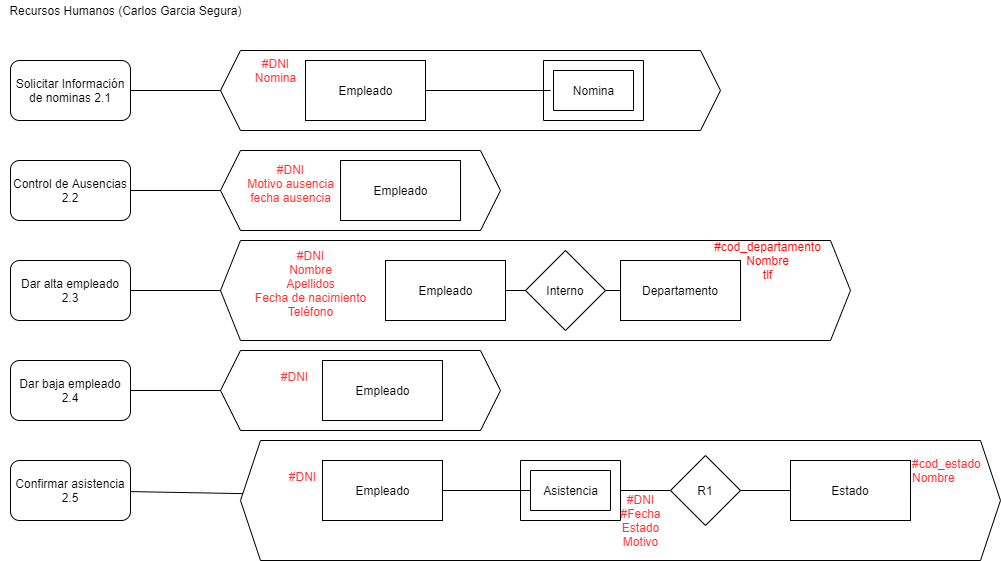

The diagram above was exported from draw.io. Its source (the exported page's mxGraphModel, read from the mxfile embedded in the PNG):
<mxGraphModel dx="1422" dy="746" grid="1" gridSize="10" guides="1" tooltips="1" connect="1" arrows="1" fold="1" page="1" pageScale="1" pageWidth="827" pageHeight="1169" math="0" shadow="0">
  <root>
    <mxCell id="0" />
    <mxCell id="1" parent="0" />
    <mxCell id="Pr2fDbEzcmb7zMnzj_tK-24" value="Solicitar Información de nominas 2.1" style="rounded=1;whiteSpace=wrap;html=1;" parent="1" vertex="1">
      <mxGeometry x="130" y="750" width="120" height="60" as="geometry" />
    </mxCell>
    <mxCell id="Pr2fDbEzcmb7zMnzj_tK-25" value="Control de Ausencias 2.2" style="rounded=1;whiteSpace=wrap;html=1;" parent="1" vertex="1">
      <mxGeometry x="130" y="850" width="120" height="60" as="geometry" />
    </mxCell>
    <mxCell id="Pr2fDbEzcmb7zMnzj_tK-26" value="Dar alta empleado 2.3" style="rounded=1;whiteSpace=wrap;html=1;" parent="1" vertex="1">
      <mxGeometry x="130" y="950" width="120" height="60" as="geometry" />
    </mxCell>
    <mxCell id="Pr2fDbEzcmb7zMnzj_tK-27" value="Dar baja empleado 2.4" style="rounded=1;whiteSpace=wrap;html=1;" parent="1" vertex="1">
      <mxGeometry x="130" y="1050" width="120" height="60" as="geometry" />
    </mxCell>
    <mxCell id="Pr2fDbEzcmb7zMnzj_tK-28" value="Confirmar asistencia 2.5" style="rounded=1;whiteSpace=wrap;html=1;" parent="1" vertex="1">
      <mxGeometry x="130" y="1150" width="120" height="60" as="geometry" />
    </mxCell>
    <mxCell id="Pr2fDbEzcmb7zMnzj_tK-29" value="" style="shape=hexagon;perimeter=hexagonPerimeter2;whiteSpace=wrap;html=1;fixedSize=1;" parent="1" vertex="1">
      <mxGeometry x="340" y="740" width="500" height="80" as="geometry" />
    </mxCell>
    <mxCell id="Pr2fDbEzcmb7zMnzj_tK-30" value="" style="shape=hexagon;perimeter=hexagonPerimeter2;whiteSpace=wrap;html=1;fixedSize=1;" parent="1" vertex="1">
      <mxGeometry x="340" y="840" width="280" height="80" as="geometry" />
    </mxCell>
    <mxCell id="Pr2fDbEzcmb7zMnzj_tK-31" value="" style="shape=hexagon;perimeter=hexagonPerimeter2;whiteSpace=wrap;html=1;fixedSize=1;" parent="1" vertex="1">
      <mxGeometry x="340" y="930" width="630" height="100" as="geometry" />
    </mxCell>
    <mxCell id="Pr2fDbEzcmb7zMnzj_tK-32" value="" style="shape=hexagon;perimeter=hexagonPerimeter2;whiteSpace=wrap;html=1;fixedSize=1;" parent="1" vertex="1">
      <mxGeometry x="340" y="1040" width="280" height="80" as="geometry" />
    </mxCell>
    <mxCell id="Pr2fDbEzcmb7zMnzj_tK-33" value="" style="shape=hexagon;perimeter=hexagonPerimeter2;whiteSpace=wrap;html=1;fixedSize=1;" parent="1" vertex="1">
      <mxGeometry x="360" y="1130" width="760" height="120" as="geometry" />
    </mxCell>
    <mxCell id="Pr2fDbEzcmb7zMnzj_tK-34" value="" style="endArrow=none;html=1;" parent="1" source="Pr2fDbEzcmb7zMnzj_tK-24" target="Pr2fDbEzcmb7zMnzj_tK-29" edge="1">
      <mxGeometry width="50" height="50" relative="1" as="geometry">
        <mxPoint x="910" y="780" as="sourcePoint" />
        <mxPoint x="960" y="730" as="targetPoint" />
      </mxGeometry>
    </mxCell>
    <mxCell id="Pr2fDbEzcmb7zMnzj_tK-35" value="" style="endArrow=none;html=1;" parent="1" source="Pr2fDbEzcmb7zMnzj_tK-30" target="Pr2fDbEzcmb7zMnzj_tK-25" edge="1">
      <mxGeometry width="50" height="50" relative="1" as="geometry">
        <mxPoint x="910" y="780" as="sourcePoint" />
        <mxPoint x="960" y="730" as="targetPoint" />
      </mxGeometry>
    </mxCell>
    <mxCell id="Pr2fDbEzcmb7zMnzj_tK-38" value="" style="endArrow=none;html=1;" parent="1" source="Pr2fDbEzcmb7zMnzj_tK-26" target="Pr2fDbEzcmb7zMnzj_tK-31" edge="1">
      <mxGeometry width="50" height="50" relative="1" as="geometry">
        <mxPoint x="910" y="780" as="sourcePoint" />
        <mxPoint x="960" y="730" as="targetPoint" />
      </mxGeometry>
    </mxCell>
    <mxCell id="Pr2fDbEzcmb7zMnzj_tK-39" value="" style="endArrow=none;html=1;" parent="1" source="Pr2fDbEzcmb7zMnzj_tK-27" target="Pr2fDbEzcmb7zMnzj_tK-32" edge="1">
      <mxGeometry width="50" height="50" relative="1" as="geometry">
        <mxPoint x="910" y="780" as="sourcePoint" />
        <mxPoint x="960" y="730" as="targetPoint" />
      </mxGeometry>
    </mxCell>
    <mxCell id="Pr2fDbEzcmb7zMnzj_tK-40" value="" style="endArrow=none;html=1;" parent="1" source="Pr2fDbEzcmb7zMnzj_tK-28" target="Pr2fDbEzcmb7zMnzj_tK-33" edge="1">
      <mxGeometry width="50" height="50" relative="1" as="geometry">
        <mxPoint x="910" y="780" as="sourcePoint" />
        <mxPoint x="960" y="730" as="targetPoint" />
      </mxGeometry>
    </mxCell>
    <mxCell id="Pr2fDbEzcmb7zMnzj_tK-43" value="&lt;font color=&quot;#ff3333&quot;&gt;#DNI&lt;br&gt;Nomina&lt;br&gt;&lt;/font&gt;" style="text;html=1;align=center;verticalAlign=middle;resizable=0;points=[];autosize=1;" parent="1" vertex="1">
      <mxGeometry x="365" y="745" width="60" height="30" as="geometry" />
    </mxCell>
    <mxCell id="Pr2fDbEzcmb7zMnzj_tK-45" value="" style="verticalLabelPosition=bottom;verticalAlign=top;html=1;shape=mxgraph.basic.frame;dx=10;" parent="1" vertex="1">
      <mxGeometry x="663" y="750" width="100" height="60" as="geometry" />
    </mxCell>
    <mxCell id="Pr2fDbEzcmb7zMnzj_tK-46" value="" style="verticalLabelPosition=bottom;verticalAlign=top;html=1;shape=mxgraph.basic.rect;fillColor2=none;strokeWidth=1;size=20;indent=5;" parent="1" vertex="1">
      <mxGeometry x="425" y="750" width="120" height="60" as="geometry" />
    </mxCell>
    <mxCell id="Pr2fDbEzcmb7zMnzj_tK-47" value="Empleado" style="text;html=1;align=center;verticalAlign=middle;resizable=0;points=[];autosize=1;" parent="1" vertex="1">
      <mxGeometry x="450" y="770" width="70" height="20" as="geometry" />
    </mxCell>
    <mxCell id="Pr2fDbEzcmb7zMnzj_tK-48" value="Nomina" style="text;html=1;align=center;verticalAlign=middle;resizable=0;points=[];autosize=1;" parent="1" vertex="1">
      <mxGeometry x="683" y="770" width="60" height="20" as="geometry" />
    </mxCell>
    <mxCell id="Pr2fDbEzcmb7zMnzj_tK-49" value="" style="endArrow=none;html=1;" parent="1" source="Pr2fDbEzcmb7zMnzj_tK-46" edge="1">
      <mxGeometry width="50" height="50" relative="1" as="geometry">
        <mxPoint x="733" y="780" as="sourcePoint" />
        <mxPoint x="670" y="780" as="targetPoint" />
      </mxGeometry>
    </mxCell>
    <mxCell id="Pr2fDbEzcmb7zMnzj_tK-52" value="&lt;font color=&quot;#ff3333&quot;&gt;#DNI&lt;br&gt;Motivo ausencia&lt;br&gt;fecha ausencia&lt;br&gt;&lt;br&gt;&lt;/font&gt;" style="text;html=1;align=center;verticalAlign=middle;resizable=0;points=[];autosize=1;" parent="1" vertex="1">
      <mxGeometry x="360" y="850" width="100" height="60" as="geometry" />
    </mxCell>
    <mxCell id="Pr2fDbEzcmb7zMnzj_tK-53" value="" style="verticalLabelPosition=bottom;verticalAlign=top;html=1;shape=mxgraph.basic.rect;fillColor2=none;strokeWidth=1;size=20;indent=5;" parent="1" vertex="1">
      <mxGeometry x="460" y="850" width="120" height="60" as="geometry" />
    </mxCell>
    <mxCell id="Pr2fDbEzcmb7zMnzj_tK-54" value="Empleado" style="text;html=1;align=center;verticalAlign=middle;resizable=0;points=[];autosize=1;" parent="1" vertex="1">
      <mxGeometry x="485" y="870" width="70" height="20" as="geometry" />
    </mxCell>
    <mxCell id="Pr2fDbEzcmb7zMnzj_tK-55" value="" style="verticalLabelPosition=bottom;verticalAlign=top;html=1;shape=mxgraph.basic.rect;fillColor2=none;strokeWidth=1;size=20;indent=5;" parent="1" vertex="1">
      <mxGeometry x="505" y="950" width="120" height="60" as="geometry" />
    </mxCell>
    <mxCell id="Pr2fDbEzcmb7zMnzj_tK-56" value="Empleado" style="text;html=1;align=center;verticalAlign=middle;resizable=0;points=[];autosize=1;" parent="1" vertex="1">
      <mxGeometry x="530" y="970" width="70" height="20" as="geometry" />
    </mxCell>
    <mxCell id="Pr2fDbEzcmb7zMnzj_tK-57" value="" style="verticalLabelPosition=bottom;verticalAlign=top;html=1;shape=mxgraph.basic.rect;fillColor2=none;strokeWidth=1;size=20;indent=5;" parent="1" vertex="1">
      <mxGeometry x="442" y="1050" width="120" height="60" as="geometry" />
    </mxCell>
    <mxCell id="Pr2fDbEzcmb7zMnzj_tK-58" value="Empleado" style="text;html=1;align=center;verticalAlign=middle;resizable=0;points=[];autosize=1;" parent="1" vertex="1">
      <mxGeometry x="467" y="1070" width="70" height="20" as="geometry" />
    </mxCell>
    <mxCell id="Pr2fDbEzcmb7zMnzj_tK-59" value="&lt;font color=&quot;#ff3333&quot;&gt;#DNI&lt;br&gt;&lt;br&gt;&lt;br&gt;&lt;/font&gt;" style="text;html=1;align=center;verticalAlign=middle;resizable=0;points=[];autosize=1;" parent="1" vertex="1">
      <mxGeometry x="394" y="1055" width="40" height="50" as="geometry" />
    </mxCell>
    <mxCell id="Pr2fDbEzcmb7zMnzj_tK-60" value="" style="verticalLabelPosition=bottom;verticalAlign=top;html=1;shape=mxgraph.basic.rect;fillColor2=none;strokeWidth=1;size=20;indent=5;" parent="1" vertex="1">
      <mxGeometry x="442" y="1150" width="120" height="60" as="geometry" />
    </mxCell>
    <mxCell id="Pr2fDbEzcmb7zMnzj_tK-61" value="Empleado" style="text;html=1;align=center;verticalAlign=middle;resizable=0;points=[];autosize=1;" parent="1" vertex="1">
      <mxGeometry x="467" y="1170" width="70" height="20" as="geometry" />
    </mxCell>
    <mxCell id="Pr2fDbEzcmb7zMnzj_tK-67" value="" style="verticalLabelPosition=bottom;verticalAlign=top;html=1;shape=mxgraph.basic.frame;dx=10;" parent="1" vertex="1">
      <mxGeometry x="640" y="1150" width="100" height="60" as="geometry" />
    </mxCell>
    <mxCell id="Pr2fDbEzcmb7zMnzj_tK-68" value="Asistencia" style="text;html=1;align=center;verticalAlign=middle;resizable=0;points=[];autosize=1;" parent="1" vertex="1">
      <mxGeometry x="655" y="1170" width="70" height="20" as="geometry" />
    </mxCell>
    <mxCell id="Pr2fDbEzcmb7zMnzj_tK-69" value="" style="endArrow=none;html=1;entryX=0;entryY=0.5;entryDx=10;entryDy=0;entryPerimeter=0;" parent="1" source="Pr2fDbEzcmb7zMnzj_tK-60" target="Pr2fDbEzcmb7zMnzj_tK-67" edge="1">
      <mxGeometry width="50" height="50" relative="1" as="geometry">
        <mxPoint x="670" y="1270" as="sourcePoint" />
        <mxPoint x="720" y="1220" as="targetPoint" />
      </mxGeometry>
    </mxCell>
    <mxCell id="Pr2fDbEzcmb7zMnzj_tK-71" value="&lt;font color=&quot;#ff3333&quot;&gt;#DNI&lt;br&gt;&lt;br&gt;&lt;br&gt;&lt;/font&gt;" style="text;html=1;align=center;verticalAlign=middle;resizable=0;points=[];autosize=1;" parent="1" vertex="1">
      <mxGeometry x="402" y="1155" width="40" height="50" as="geometry" />
    </mxCell>
    <mxCell id="Pr2fDbEzcmb7zMnzj_tK-72" value="&lt;font color=&quot;#ff3333&quot;&gt;#DNI&lt;br&gt;Nombre&lt;br&gt;Apellidos&lt;br&gt;Fecha de nacimiento&lt;br&gt;Teléfono&lt;br&gt;&lt;br&gt;&lt;/font&gt;" style="text;html=1;align=center;verticalAlign=middle;resizable=0;points=[];autosize=1;" parent="1" vertex="1">
      <mxGeometry x="365" y="935" width="130" height="90" as="geometry" />
    </mxCell>
    <mxCell id="Pr2fDbEzcmb7zMnzj_tK-77" value="Recursos Humanos (Carlos Garcia Segura)" style="text;html=1;align=center;verticalAlign=middle;resizable=0;points=[];autosize=1;" parent="1" vertex="1">
      <mxGeometry x="120" y="690" width="250" height="20" as="geometry" />
    </mxCell>
    <mxCell id="dcx81fiNAkdsBQ-il7wX-4" value="Departamento" style="rounded=0;whiteSpace=wrap;html=1;" vertex="1" parent="1">
      <mxGeometry x="740" y="950" width="120" height="60" as="geometry" />
    </mxCell>
    <mxCell id="dcx81fiNAkdsBQ-il7wX-5" value="" style="endArrow=none;html=1;entryX=0;entryY=0.5;entryDx=0;entryDy=0;" edge="1" parent="1" source="psZ1wpu5QByrxVTl2vz_-1" target="dcx81fiNAkdsBQ-il7wX-4">
      <mxGeometry width="50" height="50" relative="1" as="geometry">
        <mxPoint x="700" y="980" as="sourcePoint" />
        <mxPoint x="750" y="930" as="targetPoint" />
      </mxGeometry>
    </mxCell>
    <mxCell id="psZ1wpu5QByrxVTl2vz_-1" value="Interno" style="rhombus;whiteSpace=wrap;html=1;" vertex="1" parent="1">
      <mxGeometry x="645" y="940" width="80" height="80" as="geometry" />
    </mxCell>
    <mxCell id="psZ1wpu5QByrxVTl2vz_-2" value="" style="endArrow=none;html=1;entryX=0;entryY=0.5;entryDx=0;entryDy=0;" edge="1" parent="1" source="Pr2fDbEzcmb7zMnzj_tK-55" target="psZ1wpu5QByrxVTl2vz_-1">
      <mxGeometry width="50" height="50" relative="1" as="geometry">
        <mxPoint x="625" y="980" as="sourcePoint" />
        <mxPoint x="740" y="980" as="targetPoint" />
      </mxGeometry>
    </mxCell>
    <mxCell id="psZ1wpu5QByrxVTl2vz_-4" value="" style="endArrow=none;html=1;entryX=1;entryY=0.5;entryDx=0;entryDy=0;entryPerimeter=0;exitX=0;exitY=0.5;exitDx=0;exitDy=0;" edge="1" parent="1" source="psZ1wpu5QByrxVTl2vz_-5" target="Pr2fDbEzcmb7zMnzj_tK-67">
      <mxGeometry width="50" height="50" relative="1" as="geometry">
        <mxPoint x="700" y="980" as="sourcePoint" />
        <mxPoint x="750" y="930" as="targetPoint" />
      </mxGeometry>
    </mxCell>
    <mxCell id="psZ1wpu5QByrxVTl2vz_-5" value="R1" style="rhombus;whiteSpace=wrap;html=1;" vertex="1" parent="1">
      <mxGeometry x="790" y="1145" width="70" height="70" as="geometry" />
    </mxCell>
    <mxCell id="psZ1wpu5QByrxVTl2vz_-6" value="Estado" style="rounded=0;whiteSpace=wrap;html=1;" vertex="1" parent="1">
      <mxGeometry x="910" y="1150" width="120" height="60" as="geometry" />
    </mxCell>
    <mxCell id="psZ1wpu5QByrxVTl2vz_-7" value="" style="endArrow=none;html=1;entryX=0;entryY=0.5;entryDx=0;entryDy=0;" edge="1" parent="1" source="psZ1wpu5QByrxVTl2vz_-5" target="psZ1wpu5QByrxVTl2vz_-6">
      <mxGeometry width="50" height="50" relative="1" as="geometry">
        <mxPoint x="700" y="980" as="sourcePoint" />
        <mxPoint x="750" y="930" as="targetPoint" />
      </mxGeometry>
    </mxCell>
    <mxCell id="psZ1wpu5QByrxVTl2vz_-8" value="&lt;font color=&quot;#ff0303&quot;&gt;#cod_departamento&lt;br&gt;Nombre&lt;br&gt;tlf&lt;br&gt;&lt;/font&gt;" style="text;html=1;strokeColor=none;fillColor=none;align=center;verticalAlign=middle;whiteSpace=wrap;rounded=0;" vertex="1" parent="1">
      <mxGeometry x="864.5092181947406" y="940" width="45.48685145700071" height="19.999999999999996" as="geometry" />
    </mxCell>
    <mxCell id="psZ1wpu5QByrxVTl2vz_-9" value="&lt;span style=&quot;color: rgb(255 , 51 , 51)&quot;&gt;#DNI&lt;/span&gt;&lt;br style=&quot;color: rgb(255 , 51 , 51)&quot;&gt;&lt;span style=&quot;color: rgb(255 , 51 , 51)&quot;&gt;#Fecha&lt;/span&gt;&lt;br style=&quot;color: rgb(255 , 51 , 51)&quot;&gt;&lt;span style=&quot;color: rgb(255 , 51 , 51)&quot;&gt;Estado&lt;/span&gt;&lt;br style=&quot;color: rgb(255 , 51 , 51)&quot;&gt;&lt;span style=&quot;color: rgb(255 , 51 , 51)&quot;&gt;Motivo&lt;/span&gt;" style="text;html=1;align=center;verticalAlign=middle;resizable=0;points=[];autosize=1;" vertex="1" parent="1">
      <mxGeometry x="730" y="1180" width="60" height="60" as="geometry" />
    </mxCell>
    <mxCell id="psZ1wpu5QByrxVTl2vz_-10" value="&lt;span style=&quot;color: rgb(255 , 51 , 51) ; font-family: &amp;#34;helvetica&amp;#34; ; font-size: 12px ; font-style: normal ; font-weight: 400 ; letter-spacing: normal ; text-align: center ; text-indent: 0px ; text-transform: none ; word-spacing: 0px ; background-color: rgb(248 , 249 , 250) ; display: inline ; float: none&quot;&gt;#cod_estado&lt;br&gt;&lt;span&gt;Nombre&lt;/span&gt;&lt;br&gt;&lt;/span&gt;" style="text;whiteSpace=wrap;html=1;" vertex="1" parent="1">
      <mxGeometry x="1030" y="1140" width="80" height="60" as="geometry" />
    </mxCell>
  </root>
</mxGraphModel>